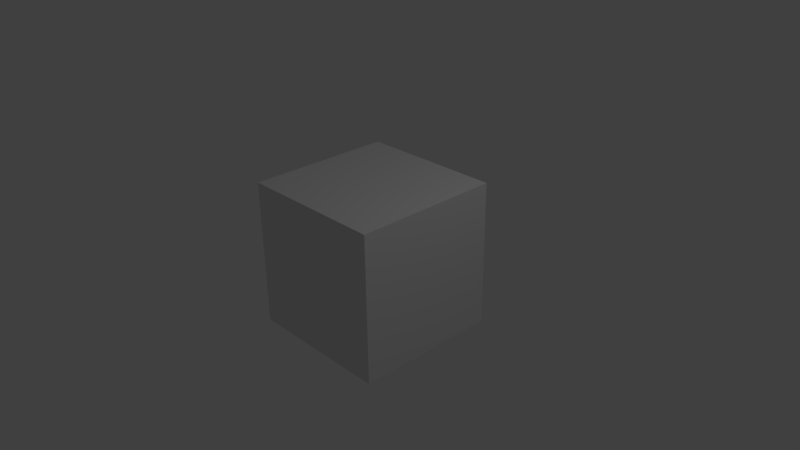 # Source: movie_render_highres_left.blend  (saved by Blender 2.77.0; exported with 4.5.12 LTS)
import bpy
from mathutils import Matrix  # noqa: F401  (used for matrix-valued properties, if any)

bpy.ops.wm.read_factory_settings(use_empty=True)
scene = bpy.context.scene
scene.name = 'Scene'

# ---- collections
col_collection_1 = bpy.data.collections.new('Collection 1'); scene.collection.children.link(col_collection_1)

# ---- materials (node trees are filled in below, after node groups)
mat_material = bpy.data.materials.new('Material')
mat_material.alpha_threshold = 0.0
mat_material.use_transparent_shadow = False
mat_material.roughness = 0.5
mat_material.line_color = (0.0, 0.0, 0.0, 1.0)

# ---- material node trees

# ---- world
world_world = bpy.data.worlds.new('World'); scene.world = world_world
world_world.color = (0.05088, 0.05088, 0.05088)
world_world.use_sun_shadow = False
world_world.sun_shadow_jitter_overblur = 0.0
world_world.cycles.sampling_method = 'MANUAL'

# ---- cameras
cam_camera = bpy.data.cameras.new('Camera')
cam_camera.clip_end = 100.0
cam_camera.lens = 35.0
cam_camera.sensor_width = 32.0
cam_camera.sensor_height = 18.0
cam_camera.ortho_scale = 7.314
cam_camera.dof.focus_distance = 0.0
cam_camera.dof.aperture_fstop = 128.0

# ---- lights
light_lamp = bpy.data.lights.new('Lamp', 'POINT')
light_lamp.transmission_factor = 0.0
light_lamp.cutoff_distance = 30.0
light_lamp.energy = 100.0
light_lamp.shadow_buffer_clip_start = 1.001
light_lamp.shadow_soft_size = 0.1
light_lamp.shadow_maximum_resolution = 0.006
light_lamp.use_absolute_resolution = True

# ---- meshes
me_cube = bpy.data.meshes.new('Cube')
me_cube.from_pydata([(1.0, 1.0, -1.0), (1.0, -1.0, -1.0), (-1.0, -1.0, -1.0), (-1.0, 1.0, -1.0), (1.0, 1.0, 1.0), (1.0, -1.0, 1.0), (-1.0, -1.0, 1.0), (-1.0, 1.0, 1.0)], [], [(0, 1, 2, 3), (4, 7, 6, 5), (0, 4, 5, 1), (1, 5, 6, 2), (2, 6, 7, 3), (4, 0, 3, 7)])
me_cube.materials.append(mat_material)
me_cube.use_remesh_preserve_volume = False
me_cube.use_remesh_preserve_attributes = False
me_cube.use_mirror_vertex_groups = False
me_cube.update()

# ---- objects
ob_cube = bpy.data.objects.new('Cube', me_cube)
ob_lamp = bpy.data.objects.new('Lamp', light_lamp)
ob_camera = bpy.data.objects.new('Camera', cam_camera)

# ---- transforms, parenting, visibility, modifiers, constraints
ob_cube.location = (0.0, 0.0, 0.0)
ob_cube.lock_rotations_4d = False
ob_cube.empty_display_type = 'ARROWS'
ob_cube.lineart.crease_threshold = 0.0
ob_lamp.location = (4.076, 1.005, 5.904)
ob_lamp.rotation_euler = (0.6503, 0.05522, 1.866)
ob_lamp.lock_rotations_4d = False
ob_lamp.empty_display_type = 'ARROWS'
ob_lamp.color = (0.0, 0.0, 0.0, 0.0)
ob_lamp.lineart.crease_threshold = 0.0
ob_camera.location = (7.481, -6.508, 5.344)
ob_camera.rotation_euler = (1.109, 0.01082, 0.8149)
ob_camera.lock_rotations_4d = False
ob_camera.empty_display_type = 'ARROWS'
ob_camera.color = (0.0, 0.0, 0.0, 0.0)
ob_camera.display_type = 'WIRE'
ob_camera.lineart.crease_threshold = 0.0

# ---- collection membership
col_collection_1.objects.link(ob_cube)
col_collection_1.objects.link(ob_lamp)
col_collection_1.objects.link(ob_camera)

# ---- scene / render settings (as saved in the file)
scene.camera = ob_camera
scene.frame_start = 1; scene.frame_end = 2923; scene.frame_set(731)
scene.render.engine = 'BLENDER_EEVEE_NEXT'
scene.render.image_settings.file_format = 'FFMPEG'
scene.render.fps = 30
scene.render.dither_intensity = 0.0
scene.cycles.use_denoising = False
scene.cycles.samples = 128
scene.cycles.sampling_pattern = 'TABULATED_SOBOL'
scene.cycles.light_sampling_threshold = 0.0
scene.cycles.use_adaptive_sampling = False
scene.cycles.use_light_tree = False
scene.cycles.blur_glossy = 0.0
scene.cycles.sample_clamp_indirect = 0.0
scene.view_settings.view_transform = 'Standard'
bpy.context.view_layer.update()
